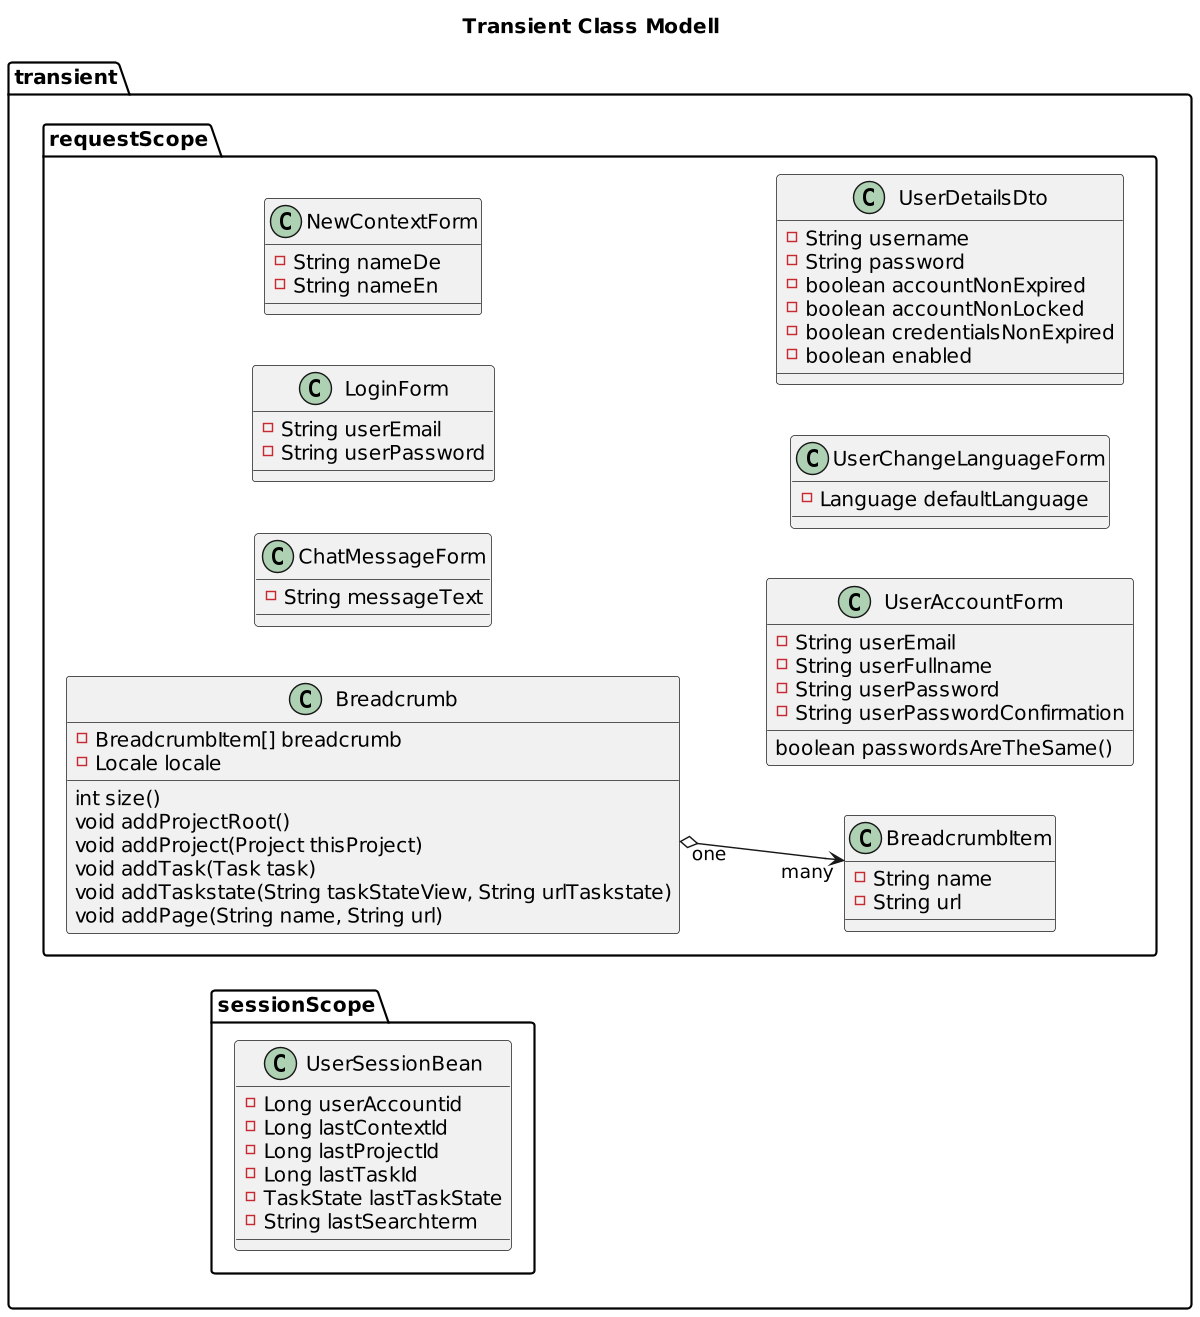

The diagram above was rendered by PlantUML. Its source (embedded in the PNG):
@startuml

title Transient Class Modell
'https://plantuml.com/class-diagram

left to right direction
'top to bottom direction

scale 1200 width

package transient {

  package requestScope {

    class Breadcrumb {
      - BreadcrumbItem[] breadcrumb
      - Locale locale
      int size()
      void addProjectRoot()
      void addProject(Project thisProject)
      void addTask(Task task)
      void addTaskstate(String taskStateView, String urlTaskstate)
      void addPage(String name, String url)
    }
    class BreadcrumbItem {
      - String name
      - String url
    }
    class ChatMessageForm {
      - String messageText
    }
    class LoginForm {
      - String userEmail
      - String userPassword
    }
    class NewContextForm {
      - String nameDe
      - String nameEn
    }
    class UserAccountForm {
      - String userEmail
      - String userFullname
      - String userPassword
      - String userPasswordConfirmation
      boolean passwordsAreTheSame()
    }
    class UserChangeLanguageForm {
    - Language defaultLanguage
    }
    class UserDetailsDto {
      - String username
      - String password
      - boolean accountNonExpired
      - boolean accountNonLocked
      - boolean credentialsNonExpired
      - boolean enabled
    }
  }

  package sessionScope {
    class UserSessionBean {
      - Long userAccountid
      - Long lastContextId
      - Long lastProjectId
      - Long lastTaskId
      - TaskState lastTaskState
      - String lastSearchterm
    }

    Breadcrumb "one" o--> "many"  BreadcrumbItem
  }
}

@enduml